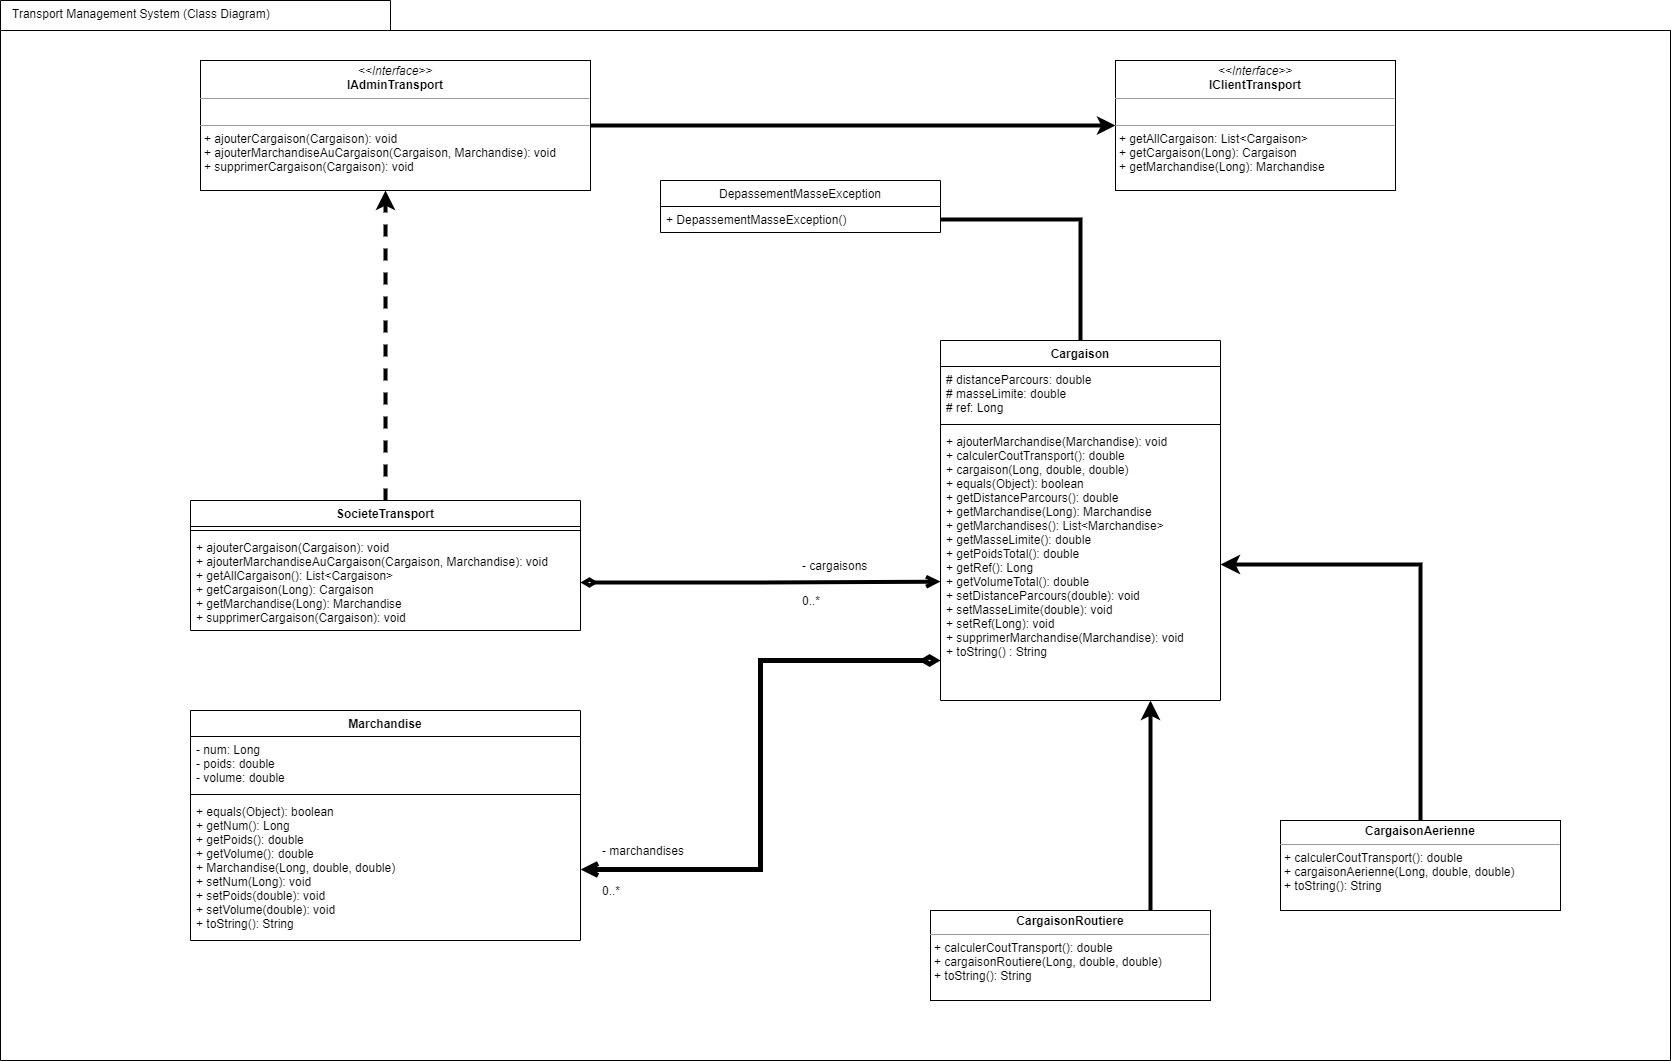

The diagram above was exported from draw.io. Its source (the exported page's mxGraphModel, read from the mxfile embedded in the PNG):
<mxGraphModel dx="2224" dy="860" grid="1" gridSize="10" guides="1" tooltips="1" connect="1" arrows="1" fold="1" page="1" pageScale="1" pageWidth="850" pageHeight="1100" math="0" shadow="0">
  <root>
    <mxCell id="0" />
    <mxCell id="1" parent="0" />
    <mxCell id="3" value="Transport Management System (Class Diagram)" style="shape=folder;html=1;tabWidth=390;tabHeight=30;tabPosition=left;align=left;verticalAlign=top;spacingLeft=10;whiteSpace=wrap;" vertex="1" parent="1">
      <mxGeometry x="-830" y="10" width="1670" height="1060" as="geometry" />
    </mxCell>
    <mxCell id="5" value="&lt;p style=&quot;margin: 0px ; margin-top: 4px ; text-align: center&quot;&gt;&lt;i&gt;&amp;lt;&amp;lt;Interface&amp;gt;&amp;gt;&lt;/i&gt;&lt;br&gt;&lt;b&gt;IClientTransport&lt;/b&gt;&lt;/p&gt;&lt;hr size=&quot;1&quot;&gt;&lt;p style=&quot;margin: 0px ; margin-left: 4px&quot;&gt;&lt;br&gt;&lt;/p&gt;&lt;hr size=&quot;1&quot;&gt;&lt;p style=&quot;margin: 0px 0px 0px 4px&quot;&gt;+ getAllCargaison: List&amp;lt;Cargaison&amp;gt;&lt;br&gt;+ getCargaison(Long): Cargaison&lt;/p&gt;&lt;p style=&quot;margin: 0px 0px 0px 4px&quot;&gt;+ getMarchandise(Long): Marchandise&lt;/p&gt;" style="verticalAlign=top;align=left;overflow=fill;fontSize=12;fontFamily=Helvetica;html=1;" vertex="1" parent="1">
      <mxGeometry x="285" y="70" width="280" height="130" as="geometry" />
    </mxCell>
    <mxCell id="7" style="edgeStyle=orthogonalEdgeStyle;rounded=0;orthogonalLoop=1;jettySize=auto;html=1;exitX=1;exitY=0.5;exitDx=0;exitDy=0;endArrow=classic;endFill=1;strokeWidth=4;" edge="1" parent="1" source="6" target="5">
      <mxGeometry relative="1" as="geometry" />
    </mxCell>
    <mxCell id="6" value="&lt;p style=&quot;margin: 0px ; margin-top: 4px ; text-align: center&quot;&gt;&lt;i&gt;&amp;lt;&amp;lt;Interface&amp;gt;&amp;gt;&lt;/i&gt;&lt;br&gt;&lt;b&gt;IAdminTransport&lt;/b&gt;&lt;/p&gt;&lt;hr size=&quot;1&quot;&gt;&lt;p style=&quot;margin: 0px ; margin-left: 4px&quot;&gt;&lt;br&gt;&lt;/p&gt;&lt;hr size=&quot;1&quot;&gt;&lt;p style=&quot;margin: 0px 0px 0px 4px&quot;&gt;+ ajouterCargaison(Cargaison): void&lt;br&gt;&lt;/p&gt;&lt;p style=&quot;margin: 0px 0px 0px 4px&quot;&gt;+ ajouterMarchandiseAuCargaison(Cargaison, Marchandise): void&lt;/p&gt;&lt;p style=&quot;margin: 0px 0px 0px 4px&quot;&gt;+ supprimerCargaison(Cargaison): void&lt;/p&gt;" style="verticalAlign=top;align=left;overflow=fill;fontSize=12;fontFamily=Helvetica;html=1;" vertex="1" parent="1">
      <mxGeometry x="-630" y="70" width="390" height="130" as="geometry" />
    </mxCell>
    <mxCell id="19" style="edgeStyle=orthogonalEdgeStyle;rounded=0;orthogonalLoop=1;jettySize=auto;html=1;exitX=0.5;exitY=0;exitDx=0;exitDy=0;endArrow=classic;endFill=1;dashed=1;endSize=7;strokeWidth=4;" edge="1" parent="1" source="8" target="6">
      <mxGeometry relative="1" as="geometry">
        <Array as="points">
          <mxPoint x="-445" y="320" />
          <mxPoint x="-445" y="320" />
        </Array>
      </mxGeometry>
    </mxCell>
    <mxCell id="8" value="SocieteTransport" style="swimlane;fontStyle=1;align=center;verticalAlign=top;childLayout=stackLayout;horizontal=1;startSize=26;horizontalStack=0;resizeParent=1;resizeParentMax=0;resizeLast=0;collapsible=1;marginBottom=0;" vertex="1" parent="1">
      <mxGeometry x="-640" y="510" width="390" height="130" as="geometry" />
    </mxCell>
    <mxCell id="10" value="" style="line;strokeWidth=1;fillColor=none;align=left;verticalAlign=middle;spacingTop=-1;spacingLeft=3;spacingRight=3;rotatable=0;labelPosition=right;points=[];portConstraint=eastwest;" vertex="1" parent="8">
      <mxGeometry y="26" width="390" height="8" as="geometry" />
    </mxCell>
    <mxCell id="11" value="+ ajouterCargaison(Cargaison): void&#10;+ ajouterMarchandiseAuCargaison(Cargaison, Marchandise): void&#10;+ getAllCargaison(): List&lt;Cargaison&gt;&#10;+ getCargaison(Long): Cargaison&#10;+ getMarchandise(Long): Marchandise&#10;+ supprimerCargaison(Cargaison): void" style="text;strokeColor=none;fillColor=none;align=left;verticalAlign=top;spacingLeft=4;spacingRight=4;overflow=hidden;rotatable=0;points=[[0,0.5],[1,0.5]];portConstraint=eastwest;" vertex="1" parent="8">
      <mxGeometry y="34" width="390" height="96" as="geometry" />
    </mxCell>
    <mxCell id="55" style="edgeStyle=orthogonalEdgeStyle;rounded=0;orthogonalLoop=1;jettySize=auto;html=1;entryX=1;entryY=0.5;entryDx=0;entryDy=0;startArrow=none;startFill=0;startSize=7;endArrow=none;endFill=0;endSize=7;strokeWidth=4;" edge="1" parent="1" source="15" target="52">
      <mxGeometry relative="1" as="geometry" />
    </mxCell>
    <mxCell id="15" value="Cargaison" style="swimlane;fontStyle=1;align=center;verticalAlign=top;childLayout=stackLayout;horizontal=1;startSize=26;horizontalStack=0;resizeParent=1;resizeParentMax=0;resizeLast=0;collapsible=1;marginBottom=0;" vertex="1" parent="1">
      <mxGeometry x="110" y="350" width="280" height="360" as="geometry" />
    </mxCell>
    <mxCell id="16" value="# distanceParcours: double&#10;# masseLimite: double&#10;# ref: Long&#10;" style="text;strokeColor=none;fillColor=none;align=left;verticalAlign=top;spacingLeft=4;spacingRight=4;overflow=hidden;rotatable=0;points=[[0,0.5],[1,0.5]];portConstraint=eastwest;" vertex="1" parent="15">
      <mxGeometry y="26" width="280" height="54" as="geometry" />
    </mxCell>
    <mxCell id="17" value="" style="line;strokeWidth=1;fillColor=none;align=left;verticalAlign=middle;spacingTop=-1;spacingLeft=3;spacingRight=3;rotatable=0;labelPosition=right;points=[];portConstraint=eastwest;" vertex="1" parent="15">
      <mxGeometry y="80" width="280" height="8" as="geometry" />
    </mxCell>
    <mxCell id="18" value="+ ajouterMarchandise(Marchandise): void&#10;+ calculerCoutTransport(): double&#10;+ cargaison(Long, double, double)&#10;+ equals(Object): boolean&#10;+ getDistanceParcours(): double&#10;+ getMarchandise(Long): Marchandise&#10;+ getMarchandises(): List&lt;Marchandise&gt;&#10;+ getMasseLimite(): double&#10;+ getPoidsTotal(): double&#10;+ getRef(): Long&#10;+ getVolumeTotal(): double&#10;+ setDistanceParcours(double): void&#10;+ setMasseLimite(double): void&#10;+ setRef(Long): void&#10;+ supprimerMarchandise(Marchandise): void&#10;+ toString() : String " style="text;strokeColor=none;fillColor=none;align=left;verticalAlign=top;spacingLeft=4;spacingRight=4;overflow=hidden;rotatable=0;points=[[0,0.5],[1,0.5]];portConstraint=eastwest;" vertex="1" parent="15">
      <mxGeometry y="88" width="280" height="272" as="geometry" />
    </mxCell>
    <mxCell id="21" style="edgeStyle=orthogonalEdgeStyle;rounded=0;orthogonalLoop=1;jettySize=auto;html=1;entryX=0;entryY=0.563;entryDx=0;entryDy=0;entryPerimeter=0;endArrow=open;endFill=0;startArrow=diamondThin;startFill=0;endSize=6;strokeWidth=4;" edge="1" parent="1" source="11" target="18">
      <mxGeometry relative="1" as="geometry" />
    </mxCell>
    <mxCell id="30" value="Marchandise" style="swimlane;fontStyle=1;align=center;verticalAlign=top;childLayout=stackLayout;horizontal=1;startSize=26;horizontalStack=0;resizeParent=1;resizeParentMax=0;resizeLast=0;collapsible=1;marginBottom=0;" vertex="1" parent="1">
      <mxGeometry x="-640" y="720" width="390" height="230" as="geometry" />
    </mxCell>
    <mxCell id="31" value="- num: Long&#10;- poids: double&#10;- volume: double" style="text;strokeColor=none;fillColor=none;align=left;verticalAlign=top;spacingLeft=4;spacingRight=4;overflow=hidden;rotatable=0;points=[[0,0.5],[1,0.5]];portConstraint=eastwest;" vertex="1" parent="30">
      <mxGeometry y="26" width="390" height="54" as="geometry" />
    </mxCell>
    <mxCell id="32" value="" style="line;strokeWidth=1;fillColor=none;align=left;verticalAlign=middle;spacingTop=-1;spacingLeft=3;spacingRight=3;rotatable=0;labelPosition=right;points=[];portConstraint=eastwest;" vertex="1" parent="30">
      <mxGeometry y="80" width="390" height="8" as="geometry" />
    </mxCell>
    <mxCell id="33" value="+ equals(Object): boolean&#10;+ getNum(): Long&#10;+ getPoids(): double&#10;+ getVolume(): double&#10;+ Marchandise(Long, double, double)&#10;+ setNum(Long): void&#10;+ setPoids(double): void&#10;+ setVolume(double): void&#10;+ toString(): String&#10;&#10;" style="text;strokeColor=none;fillColor=none;align=left;verticalAlign=top;spacingLeft=4;spacingRight=4;overflow=hidden;rotatable=0;points=[[0,0.5],[1,0.5]];portConstraint=eastwest;" vertex="1" parent="30">
      <mxGeometry y="88" width="390" height="142" as="geometry" />
    </mxCell>
    <mxCell id="35" style="edgeStyle=orthogonalEdgeStyle;rounded=0;orthogonalLoop=1;jettySize=auto;html=1;startArrow=diamondThin;startFill=0;endArrow=open;endFill=0;endSize=7;strokeWidth=5;startSize=7;" edge="1" parent="1" source="18" target="33">
      <mxGeometry relative="1" as="geometry">
        <Array as="points">
          <mxPoint x="-70" y="670" />
          <mxPoint x="-70" y="879" />
        </Array>
      </mxGeometry>
    </mxCell>
    <mxCell id="44" style="edgeStyle=orthogonalEdgeStyle;rounded=0;orthogonalLoop=1;jettySize=auto;html=1;entryX=0.75;entryY=1;entryDx=0;entryDy=0;entryPerimeter=0;startArrow=none;startFill=0;startSize=7;endArrow=classic;endFill=1;endSize=7;strokeWidth=4;" edge="1" parent="1" source="36" target="18">
      <mxGeometry relative="1" as="geometry">
        <Array as="points">
          <mxPoint x="320" y="860" />
          <mxPoint x="320" y="860" />
        </Array>
      </mxGeometry>
    </mxCell>
    <mxCell id="36" value="&lt;p style=&quot;margin: 0px ; margin-top: 4px ; text-align: center&quot;&gt;&lt;b&gt;CargaisonRoutiere&lt;/b&gt;&lt;/p&gt;&lt;hr size=&quot;1&quot;&gt;&lt;p style=&quot;margin: 0px ; margin-left: 4px&quot;&gt;&lt;/p&gt;&lt;p style=&quot;margin: 0px ; margin-left: 4px&quot;&gt;+ calculerCoutTransport(): double&lt;/p&gt;&lt;p style=&quot;margin: 0px ; margin-left: 4px&quot;&gt;+ cargaisonRoutiere(Long, double, double)&lt;/p&gt;&lt;p style=&quot;margin: 0px ; margin-left: 4px&quot;&gt;+ toString(): String&amp;nbsp;&amp;nbsp;&lt;/p&gt;" style="verticalAlign=top;align=left;overflow=fill;fontSize=12;fontFamily=Helvetica;html=1;" vertex="1" parent="1">
      <mxGeometry x="100" y="920" width="280" height="90" as="geometry" />
    </mxCell>
    <mxCell id="46" style="edgeStyle=orthogonalEdgeStyle;rounded=0;orthogonalLoop=1;jettySize=auto;html=1;startArrow=none;startFill=0;startSize=7;endArrow=classic;endFill=1;endSize=7;strokeWidth=4;" edge="1" parent="1" source="45" target="18">
      <mxGeometry relative="1" as="geometry" />
    </mxCell>
    <mxCell id="45" value="&lt;p style=&quot;margin: 0px ; margin-top: 4px ; text-align: center&quot;&gt;&lt;b&gt;CargaisonAerienne&lt;/b&gt;&lt;/p&gt;&lt;hr size=&quot;1&quot;&gt;&lt;p style=&quot;margin: 0px ; margin-left: 4px&quot;&gt;&lt;/p&gt;&lt;p style=&quot;margin: 0px ; margin-left: 4px&quot;&gt;+ calculerCoutTransport(): double&lt;/p&gt;&lt;p style=&quot;margin: 0px ; margin-left: 4px&quot;&gt;+ cargaisonAerienne(Long, double, double)&lt;/p&gt;&lt;p style=&quot;margin: 0px ; margin-left: 4px&quot;&gt;+ toString(): String&amp;nbsp;&amp;nbsp;&lt;/p&gt;" style="verticalAlign=top;align=left;overflow=fill;fontSize=12;fontFamily=Helvetica;html=1;" vertex="1" parent="1">
      <mxGeometry x="450" y="830" width="280" height="90" as="geometry" />
    </mxCell>
    <mxCell id="47" value="- marchandises" style="text;html=1;strokeColor=none;fillColor=none;align=left;verticalAlign=middle;whiteSpace=wrap;rounded=0;" vertex="1" parent="1">
      <mxGeometry x="-230" y="850" width="120" height="20" as="geometry" />
    </mxCell>
    <mxCell id="48" value="0..*" style="text;html=1;strokeColor=none;fillColor=none;align=left;verticalAlign=middle;whiteSpace=wrap;rounded=0;" vertex="1" parent="1">
      <mxGeometry x="-230" y="890" width="120" height="20" as="geometry" />
    </mxCell>
    <mxCell id="49" value="- cargaisons" style="text;html=1;strokeColor=none;fillColor=none;align=left;verticalAlign=middle;whiteSpace=wrap;rounded=0;" vertex="1" parent="1">
      <mxGeometry x="-30" y="565" width="120" height="20" as="geometry" />
    </mxCell>
    <mxCell id="50" value="0..*" style="text;html=1;strokeColor=none;fillColor=none;align=left;verticalAlign=middle;whiteSpace=wrap;rounded=0;" vertex="1" parent="1">
      <mxGeometry x="-30" y="600" width="120" height="20" as="geometry" />
    </mxCell>
    <mxCell id="51" value="DepassementMasseException" style="swimlane;fontStyle=0;childLayout=stackLayout;horizontal=1;startSize=26;fillColor=none;horizontalStack=0;resizeParent=1;resizeParentMax=0;resizeLast=0;collapsible=1;marginBottom=0;" vertex="1" parent="1">
      <mxGeometry x="-170" y="190" width="280" height="52" as="geometry" />
    </mxCell>
    <mxCell id="52" value="+ DepassementMasseException()" style="text;strokeColor=none;fillColor=none;align=left;verticalAlign=top;spacingLeft=4;spacingRight=4;overflow=hidden;rotatable=0;points=[[0,0.5],[1,0.5]];portConstraint=eastwest;" vertex="1" parent="51">
      <mxGeometry y="26" width="280" height="26" as="geometry" />
    </mxCell>
  </root>
</mxGraphModel>